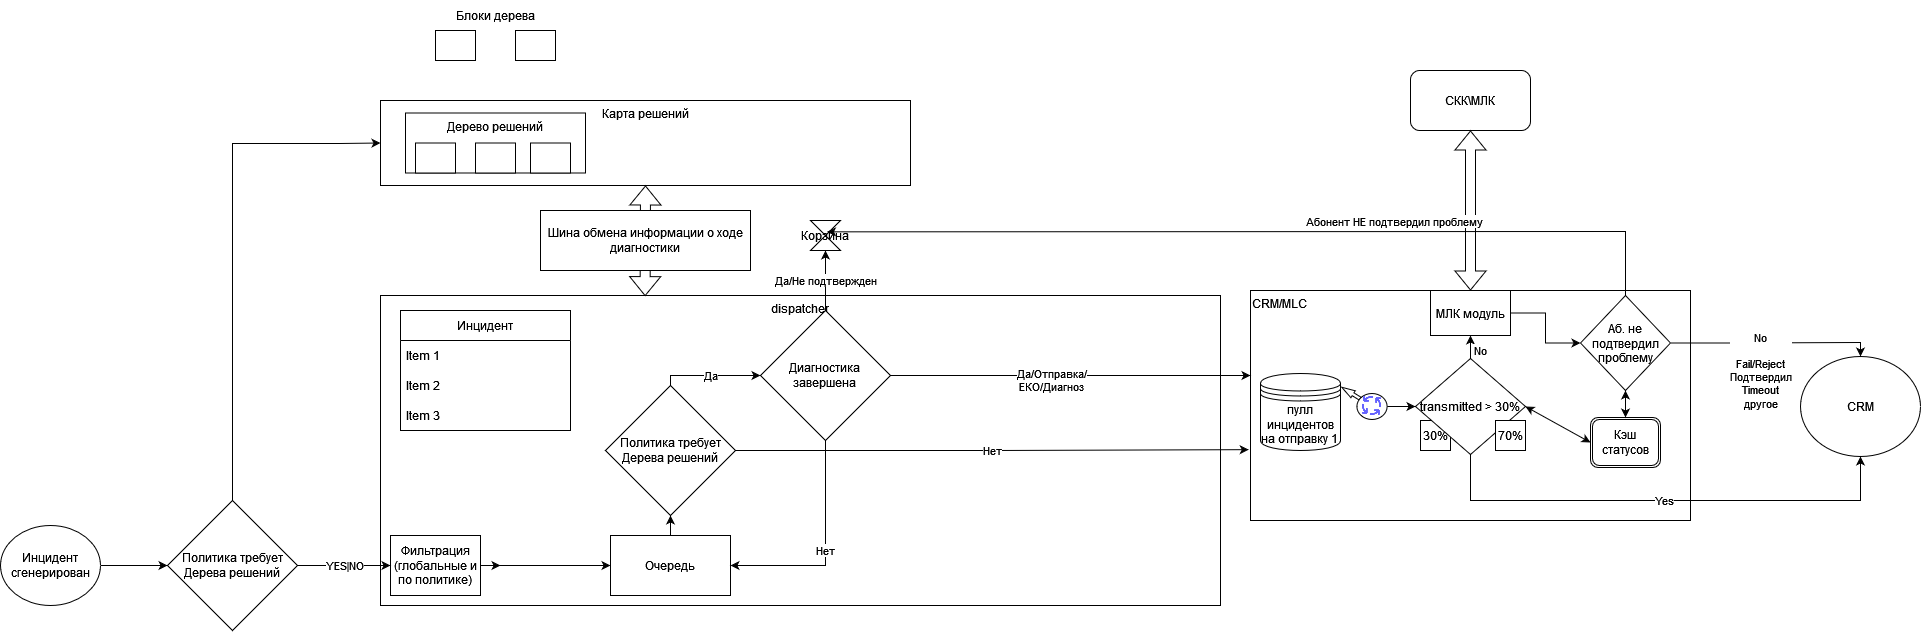

The diagram above was exported from draw.io. Its source (the exported page's mxGraphModel, read from the mxfile embedded in the PNG):
<mxGraphModel dx="1631" dy="1564" grid="1" gridSize="10" guides="1" tooltips="1" connect="1" arrows="1" fold="1" page="1" pageScale="1" pageWidth="827" pageHeight="1169" math="0" shadow="0">
  <root>
    <mxCell id="WIyWlLk6GJQsqaUBKTNV-0" />
    <mxCell id="WIyWlLk6GJQsqaUBKTNV-1" parent="WIyWlLk6GJQsqaUBKTNV-0" />
    <mxCell id="djDSAb_WyATglc0y9gYw-0" value="CRM/MLC" style="rounded=0;whiteSpace=wrap;html=1;verticalAlign=top;align=left;" parent="WIyWlLk6GJQsqaUBKTNV-1" vertex="1">
      <mxGeometry x="670" y="-700" width="440" height="230" as="geometry" />
    </mxCell>
    <mxCell id="_EV_qVA6c29PUxR2aE2G-0" value="&lt;div&gt;пулл инцидентов&lt;/div&gt;&lt;div&gt;на отправку 1&lt;br&gt;&lt;/div&gt;" style="shape=datastore;whiteSpace=wrap;html=1;" vertex="1" parent="WIyWlLk6GJQsqaUBKTNV-1">
      <mxGeometry x="680" y="-617" width="80" height="77" as="geometry" />
    </mxCell>
    <mxCell id="_EV_qVA6c29PUxR2aE2G-5" style="shape=flexArrow;rounded=0;orthogonalLoop=1;jettySize=auto;html=1;entryX=1.01;entryY=0.175;entryDx=0;entryDy=0;entryPerimeter=0;endWidth=3.8222222222222224;endSize=4.112;width=3.3333333333333335;" edge="1" parent="WIyWlLk6GJQsqaUBKTNV-1" source="_EV_qVA6c29PUxR2aE2G-2" target="_EV_qVA6c29PUxR2aE2G-0">
      <mxGeometry relative="1" as="geometry" />
    </mxCell>
    <mxCell id="_EV_qVA6c29PUxR2aE2G-3" value="" style="ellipse;whiteSpace=wrap;html=1;" vertex="1" parent="WIyWlLk6GJQsqaUBKTNV-1">
      <mxGeometry x="776.38" y="-597" width="30.25" height="26" as="geometry" />
    </mxCell>
    <mxCell id="KJY3uLjUVCYj6NTEtNau-0" value="dispatcher" style="rounded=0;whiteSpace=wrap;html=1;verticalAlign=top;" parent="WIyWlLk6GJQsqaUBKTNV-1" vertex="1">
      <mxGeometry x="-200" y="-695" width="840" height="310" as="geometry" />
    </mxCell>
    <mxCell id="KJY3uLjUVCYj6NTEtNau-9" value="Карта решений" style="rounded=0;whiteSpace=wrap;html=1;verticalAlign=top;" parent="WIyWlLk6GJQsqaUBKTNV-1" vertex="1">
      <mxGeometry x="-200" y="-890" width="530" height="85" as="geometry" />
    </mxCell>
    <mxCell id="KJY3uLjUVCYj6NTEtNau-21" value="Дерево решений" style="rounded=0;whiteSpace=wrap;html=1;verticalAlign=top;" parent="WIyWlLk6GJQsqaUBKTNV-1" vertex="1">
      <mxGeometry x="-175" y="-877.5" width="180" height="60" as="geometry" />
    </mxCell>
    <mxCell id="ETW-fuML9bQF59N2iRrc-5" value="" style="edgeStyle=orthogonalEdgeStyle;rounded=0;orthogonalLoop=1;jettySize=auto;html=1;" parent="WIyWlLk6GJQsqaUBKTNV-1" source="7FrQ6a3gZmb76taIYA-T-10" target="ETW-fuML9bQF59N2iRrc-0" edge="1">
      <mxGeometry relative="1" as="geometry" />
    </mxCell>
    <mxCell id="7FrQ6a3gZmb76taIYA-T-10" value="Инцидент сгенерирован" style="ellipse;whiteSpace=wrap;html=1;" parent="WIyWlLk6GJQsqaUBKTNV-1" vertex="1">
      <mxGeometry x="-580" y="-465" width="100" height="80" as="geometry" />
    </mxCell>
    <mxCell id="ETW-fuML9bQF59N2iRrc-2" style="edgeStyle=orthogonalEdgeStyle;rounded=0;orthogonalLoop=1;jettySize=auto;html=1;exitX=1;exitY=0.5;exitDx=0;exitDy=0;" parent="WIyWlLk6GJQsqaUBKTNV-1" source="7FrQ6a3gZmb76taIYA-T-17" edge="1">
      <mxGeometry relative="1" as="geometry">
        <mxPoint x="-80" y="-425" as="targetPoint" />
      </mxGeometry>
    </mxCell>
    <mxCell id="J59C_XerPfCW1K7toUld-0" style="edgeStyle=orthogonalEdgeStyle;rounded=0;orthogonalLoop=1;jettySize=auto;html=1;" parent="WIyWlLk6GJQsqaUBKTNV-1" source="7FrQ6a3gZmb76taIYA-T-17" target="7FrQ6a3gZmb76taIYA-T-19" edge="1">
      <mxGeometry relative="1" as="geometry" />
    </mxCell>
    <mxCell id="7FrQ6a3gZmb76taIYA-T-17" value="Фильтрация (глобальные и по политике)" style="whiteSpace=wrap;html=1;" parent="WIyWlLk6GJQsqaUBKTNV-1" vertex="1">
      <mxGeometry x="-190" y="-455" width="90" height="60" as="geometry" />
    </mxCell>
    <mxCell id="7FrQ6a3gZmb76taIYA-T-43" value="Нет" style="edgeStyle=orthogonalEdgeStyle;rounded=0;orthogonalLoop=1;jettySize=auto;html=1;entryX=-0.004;entryY=0.692;entryDx=0;entryDy=0;entryPerimeter=0;" parent="WIyWlLk6GJQsqaUBKTNV-1" source="KJY3uLjUVCYj6NTEtNau-10" target="djDSAb_WyATglc0y9gYw-0" edge="1">
      <mxGeometry relative="1" as="geometry">
        <mxPoint x="220" y="-425" as="targetPoint" />
      </mxGeometry>
    </mxCell>
    <mxCell id="KJY3uLjUVCYj6NTEtNau-19" style="edgeStyle=orthogonalEdgeStyle;rounded=0;orthogonalLoop=1;jettySize=auto;html=1;" parent="WIyWlLk6GJQsqaUBKTNV-1" source="7FrQ6a3gZmb76taIYA-T-19" target="KJY3uLjUVCYj6NTEtNau-10" edge="1">
      <mxGeometry relative="1" as="geometry" />
    </mxCell>
    <mxCell id="7FrQ6a3gZmb76taIYA-T-19" value="Очередь" style="whiteSpace=wrap;html=1;" parent="WIyWlLk6GJQsqaUBKTNV-1" vertex="1">
      <mxGeometry x="30" y="-455" width="120" height="60" as="geometry" />
    </mxCell>
    <mxCell id="ETW-fuML9bQF59N2iRrc-6" value="YES|NO" style="edgeStyle=orthogonalEdgeStyle;rounded=0;orthogonalLoop=1;jettySize=auto;html=1;" parent="WIyWlLk6GJQsqaUBKTNV-1" source="ETW-fuML9bQF59N2iRrc-0" target="7FrQ6a3gZmb76taIYA-T-17" edge="1">
      <mxGeometry relative="1" as="geometry" />
    </mxCell>
    <mxCell id="KJY3uLjUVCYj6NTEtNau-13" style="edgeStyle=orthogonalEdgeStyle;rounded=0;orthogonalLoop=1;jettySize=auto;html=1;entryX=0;entryY=0.5;entryDx=0;entryDy=0;" parent="WIyWlLk6GJQsqaUBKTNV-1" source="ETW-fuML9bQF59N2iRrc-0" target="KJY3uLjUVCYj6NTEtNau-9" edge="1">
      <mxGeometry relative="1" as="geometry">
        <Array as="points">
          <mxPoint x="-348" y="-847" />
          <mxPoint x="-241" y="-847" />
        </Array>
      </mxGeometry>
    </mxCell>
    <mxCell id="ETW-fuML9bQF59N2iRrc-0" value="Политика требует Дерева решений" style="rhombus;whiteSpace=wrap;html=1;" parent="WIyWlLk6GJQsqaUBKTNV-1" vertex="1">
      <mxGeometry x="-413" y="-490" width="130" height="130" as="geometry" />
    </mxCell>
    <mxCell id="KJY3uLjUVCYj6NTEtNau-4" value="Инцидент" style="swimlane;fontStyle=0;childLayout=stackLayout;horizontal=1;startSize=30;horizontalStack=0;resizeParent=1;resizeParentMax=0;resizeLast=0;collapsible=1;marginBottom=0;" parent="WIyWlLk6GJQsqaUBKTNV-1" vertex="1">
      <mxGeometry x="-180" y="-680" width="170" height="120" as="geometry">
        <mxRectangle x="-190" y="-690" width="100" height="30" as="alternateBounds" />
      </mxGeometry>
    </mxCell>
    <mxCell id="KJY3uLjUVCYj6NTEtNau-5" value="Item 1" style="text;strokeColor=none;fillColor=none;align=left;verticalAlign=middle;spacingLeft=4;spacingRight=4;overflow=hidden;points=[[0,0.5],[1,0.5]];portConstraint=eastwest;rotatable=0;" parent="KJY3uLjUVCYj6NTEtNau-4" vertex="1">
      <mxGeometry y="30" width="170" height="30" as="geometry" />
    </mxCell>
    <mxCell id="KJY3uLjUVCYj6NTEtNau-6" value="Item 2" style="text;strokeColor=none;fillColor=none;align=left;verticalAlign=middle;spacingLeft=4;spacingRight=4;overflow=hidden;points=[[0,0.5],[1,0.5]];portConstraint=eastwest;rotatable=0;" parent="KJY3uLjUVCYj6NTEtNau-4" vertex="1">
      <mxGeometry y="60" width="170" height="30" as="geometry" />
    </mxCell>
    <mxCell id="KJY3uLjUVCYj6NTEtNau-7" value="Item 3" style="text;strokeColor=none;fillColor=none;align=left;verticalAlign=middle;spacingLeft=4;spacingRight=4;overflow=hidden;points=[[0,0.5],[1,0.5]];portConstraint=eastwest;rotatable=0;" parent="KJY3uLjUVCYj6NTEtNau-4" vertex="1">
      <mxGeometry y="90" width="170" height="30" as="geometry" />
    </mxCell>
    <mxCell id="J59C_XerPfCW1K7toUld-4" value="Да" style="edgeStyle=orthogonalEdgeStyle;rounded=0;orthogonalLoop=1;jettySize=auto;html=1;" parent="WIyWlLk6GJQsqaUBKTNV-1" source="KJY3uLjUVCYj6NTEtNau-10" target="J59C_XerPfCW1K7toUld-1" edge="1">
      <mxGeometry relative="1" as="geometry">
        <Array as="points">
          <mxPoint x="90" y="-615" />
        </Array>
      </mxGeometry>
    </mxCell>
    <mxCell id="KJY3uLjUVCYj6NTEtNau-10" value="Политика требует Дерева решений" style="rhombus;whiteSpace=wrap;html=1;" parent="WIyWlLk6GJQsqaUBKTNV-1" vertex="1">
      <mxGeometry x="25" y="-605" width="130" height="130" as="geometry" />
    </mxCell>
    <mxCell id="KJY3uLjUVCYj6NTEtNau-14" value="" style="rounded=0;whiteSpace=wrap;html=1;" parent="WIyWlLk6GJQsqaUBKTNV-1" vertex="1">
      <mxGeometry x="-165" y="-847.5" width="40" height="30" as="geometry" />
    </mxCell>
    <mxCell id="KJY3uLjUVCYj6NTEtNau-15" value="" style="rounded=0;whiteSpace=wrap;html=1;" parent="WIyWlLk6GJQsqaUBKTNV-1" vertex="1">
      <mxGeometry x="-105" y="-847.5" width="40" height="30" as="geometry" />
    </mxCell>
    <mxCell id="KJY3uLjUVCYj6NTEtNau-16" value="" style="rounded=0;whiteSpace=wrap;html=1;" parent="WIyWlLk6GJQsqaUBKTNV-1" vertex="1">
      <mxGeometry x="-50" y="-847.5" width="40" height="30" as="geometry" />
    </mxCell>
    <mxCell id="KJY3uLjUVCYj6NTEtNau-17" value="" style="rounded=0;whiteSpace=wrap;html=1;" parent="WIyWlLk6GJQsqaUBKTNV-1" vertex="1">
      <mxGeometry x="-65" y="-960" width="40" height="30" as="geometry" />
    </mxCell>
    <mxCell id="KJY3uLjUVCYj6NTEtNau-18" value="" style="rounded=0;whiteSpace=wrap;html=1;" parent="WIyWlLk6GJQsqaUBKTNV-1" vertex="1">
      <mxGeometry x="-145" y="-960" width="40" height="30" as="geometry" />
    </mxCell>
    <mxCell id="KJY3uLjUVCYj6NTEtNau-23" value="" style="shape=flexArrow;endArrow=classic;startArrow=classic;html=1;rounded=0;entryX=0.5;entryY=1;entryDx=0;entryDy=0;exitX=0.315;exitY=0.002;exitDx=0;exitDy=0;exitPerimeter=0;" parent="WIyWlLk6GJQsqaUBKTNV-1" source="KJY3uLjUVCYj6NTEtNau-0" target="KJY3uLjUVCYj6NTEtNau-9" edge="1">
      <mxGeometry width="100" height="100" relative="1" as="geometry">
        <mxPoint x="-30" y="-560" as="sourcePoint" />
        <mxPoint x="70" y="-660" as="targetPoint" />
      </mxGeometry>
    </mxCell>
    <mxCell id="J59C_XerPfCW1K7toUld-6" value="Нет" style="edgeStyle=orthogonalEdgeStyle;rounded=0;orthogonalLoop=1;jettySize=auto;html=1;" parent="WIyWlLk6GJQsqaUBKTNV-1" source="J59C_XerPfCW1K7toUld-1" target="7FrQ6a3gZmb76taIYA-T-19" edge="1">
      <mxGeometry relative="1" as="geometry">
        <Array as="points">
          <mxPoint x="245" y="-425" />
        </Array>
      </mxGeometry>
    </mxCell>
    <mxCell id="J59C_XerPfCW1K7toUld-7" value="&lt;div&gt;Да/Отправка/&lt;/div&gt;&lt;div&gt;ЕКО/Диагноз&lt;/div&gt;" style="edgeStyle=orthogonalEdgeStyle;rounded=0;orthogonalLoop=1;jettySize=auto;html=1;exitX=1;exitY=0.5;exitDx=0;exitDy=0;" parent="WIyWlLk6GJQsqaUBKTNV-1" source="J59C_XerPfCW1K7toUld-1" edge="1">
      <mxGeometry x="-0.1046" y="-5" relative="1" as="geometry">
        <mxPoint x="670" y="-615" as="targetPoint" />
        <mxPoint as="offset" />
      </mxGeometry>
    </mxCell>
    <mxCell id="J59C_XerPfCW1K7toUld-9" value="Да/Не подтвержден" style="edgeStyle=orthogonalEdgeStyle;rounded=0;orthogonalLoop=1;jettySize=auto;html=1;" parent="WIyWlLk6GJQsqaUBKTNV-1" source="J59C_XerPfCW1K7toUld-1" target="J59C_XerPfCW1K7toUld-8" edge="1">
      <mxGeometry relative="1" as="geometry" />
    </mxCell>
    <mxCell id="J59C_XerPfCW1K7toUld-1" value="Диагностика&lt;br&gt;завершена" style="rhombus;whiteSpace=wrap;html=1;" parent="WIyWlLk6GJQsqaUBKTNV-1" vertex="1">
      <mxGeometry x="180" y="-680" width="130" height="130" as="geometry" />
    </mxCell>
    <mxCell id="J59C_XerPfCW1K7toUld-8" value="Корзина" style="shape=collate;whiteSpace=wrap;html=1;" parent="WIyWlLk6GJQsqaUBKTNV-1" vertex="1">
      <mxGeometry x="230" y="-770" width="30" height="30" as="geometry" />
    </mxCell>
    <mxCell id="KJY3uLjUVCYj6NTEtNau-24" value="Шина обмена информации о ходе диагностики" style="rounded=0;whiteSpace=wrap;html=1;" parent="WIyWlLk6GJQsqaUBKTNV-1" vertex="1">
      <mxGeometry x="-40" y="-780" width="210" height="60" as="geometry" />
    </mxCell>
    <mxCell id="J59C_XerPfCW1K7toUld-10" value="Блоки дерева" style="text;html=1;strokeColor=none;fillColor=none;align=center;verticalAlign=middle;whiteSpace=wrap;rounded=0;" parent="WIyWlLk6GJQsqaUBKTNV-1" vertex="1">
      <mxGeometry x="-187.5" y="-990" width="205" height="30" as="geometry" />
    </mxCell>
    <mxCell id="djDSAb_WyATglc0y9gYw-7" value="СКК\МЛК" style="rounded=1;whiteSpace=wrap;html=1;" parent="WIyWlLk6GJQsqaUBKTNV-1" vertex="1">
      <mxGeometry x="830" y="-920" width="120" height="60" as="geometry" />
    </mxCell>
    <mxCell id="djDSAb_WyATglc0y9gYw-8" value="" style="shape=flexArrow;endArrow=classic;startArrow=classic;html=1;rounded=0;exitX=0.5;exitY=0;exitDx=0;exitDy=0;" parent="WIyWlLk6GJQsqaUBKTNV-1" source="_EV_qVA6c29PUxR2aE2G-7" edge="1" target="djDSAb_WyATglc0y9gYw-7">
      <mxGeometry width="100" height="100" relative="1" as="geometry">
        <mxPoint x="719.6600000000001" y="-749.38" as="sourcePoint" />
        <mxPoint x="720.06" y="-860" as="targetPoint" />
      </mxGeometry>
    </mxCell>
    <mxCell id="djDSAb_WyATglc0y9gYw-9" value="Абонент НЕ подтвердил проблему" style="rounded=0;orthogonalLoop=1;jettySize=auto;html=1;entryX=0.55;entryY=0.378;entryDx=0;entryDy=0;entryPerimeter=0;exitX=0.5;exitY=0;exitDx=0;exitDy=0;" parent="WIyWlLk6GJQsqaUBKTNV-1" source="_EV_qVA6c29PUxR2aE2G-14" target="J59C_XerPfCW1K7toUld-8" edge="1">
      <mxGeometry x="-0.3152" y="-10" relative="1" as="geometry">
        <mxPoint x="760" y="-640" as="sourcePoint" />
        <mxPoint x="255" y="-730" as="targetPoint" />
        <Array as="points">
          <mxPoint x="1045" y="-759" />
        </Array>
        <mxPoint as="offset" />
      </mxGeometry>
    </mxCell>
    <mxCell id="djDSAb_WyATglc0y9gYw-13" value="CRM" style="ellipse;whiteSpace=wrap;html=1;" parent="WIyWlLk6GJQsqaUBKTNV-1" vertex="1">
      <mxGeometry x="1220" y="-634" width="120" height="100" as="geometry" />
    </mxCell>
    <mxCell id="djDSAb_WyATglc0y9gYw-15" value="30%" style="rounded=0;whiteSpace=wrap;html=1;" parent="WIyWlLk6GJQsqaUBKTNV-1" vertex="1">
      <mxGeometry x="840" y="-570" width="30" height="30" as="geometry" />
    </mxCell>
    <mxCell id="_EV_qVA6c29PUxR2aE2G-9" style="edgeStyle=none;rounded=0;orthogonalLoop=1;jettySize=auto;html=1;entryX=0;entryY=0.5;entryDx=0;entryDy=0;exitX=1;exitY=0.5;exitDx=0;exitDy=0;" edge="1" parent="WIyWlLk6GJQsqaUBKTNV-1" source="_EV_qVA6c29PUxR2aE2G-3" target="_EV_qVA6c29PUxR2aE2G-6">
      <mxGeometry relative="1" as="geometry" />
    </mxCell>
    <mxCell id="_EV_qVA6c29PUxR2aE2G-2" value="" style="shape=image;html=1;verticalAlign=top;verticalLabelPosition=bottom;labelBackgroundColor=#ffffff;imageAspect=0;aspect=fixed;image=https://cdn1.iconfinder.com/data/icons/unicons-line-vol-5/24/process-128.png" vertex="1" parent="WIyWlLk6GJQsqaUBKTNV-1">
      <mxGeometry x="780" y="-596" width="23" height="23" as="geometry" />
    </mxCell>
    <mxCell id="_EV_qVA6c29PUxR2aE2G-12" value="No" style="edgeStyle=none;rounded=0;orthogonalLoop=1;jettySize=auto;html=1;" edge="1" parent="WIyWlLk6GJQsqaUBKTNV-1" source="_EV_qVA6c29PUxR2aE2G-6" target="_EV_qVA6c29PUxR2aE2G-7">
      <mxGeometry x="-0.3043" y="-10" relative="1" as="geometry">
        <mxPoint as="offset" />
      </mxGeometry>
    </mxCell>
    <mxCell id="_EV_qVA6c29PUxR2aE2G-13" value="&lt;div&gt;Yes&lt;/div&gt;" style="edgeStyle=orthogonalEdgeStyle;rounded=0;orthogonalLoop=1;jettySize=auto;html=1;entryX=0.5;entryY=1;entryDx=0;entryDy=0;exitX=0.5;exitY=1;exitDx=0;exitDy=0;" edge="1" parent="WIyWlLk6GJQsqaUBKTNV-1" source="_EV_qVA6c29PUxR2aE2G-6" target="djDSAb_WyATglc0y9gYw-13">
      <mxGeometry relative="1" as="geometry">
        <Array as="points">
          <mxPoint x="890" y="-490" />
          <mxPoint x="1280" y="-490" />
        </Array>
      </mxGeometry>
    </mxCell>
    <mxCell id="_EV_qVA6c29PUxR2aE2G-6" value="&lt;div&gt;transmitted &amp;gt; 30%&lt;br&gt;&lt;/div&gt;" style="rhombus;whiteSpace=wrap;html=1;" vertex="1" parent="WIyWlLk6GJQsqaUBKTNV-1">
      <mxGeometry x="835" y="-632" width="110" height="96" as="geometry" />
    </mxCell>
    <mxCell id="_EV_qVA6c29PUxR2aE2G-15" value="" style="edgeStyle=orthogonalEdgeStyle;rounded=0;orthogonalLoop=1;jettySize=auto;html=1;" edge="1" parent="WIyWlLk6GJQsqaUBKTNV-1" source="_EV_qVA6c29PUxR2aE2G-7" target="_EV_qVA6c29PUxR2aE2G-14">
      <mxGeometry relative="1" as="geometry" />
    </mxCell>
    <mxCell id="_EV_qVA6c29PUxR2aE2G-7" value="МЛК модуль" style="whiteSpace=wrap;html=1;" vertex="1" parent="WIyWlLk6GJQsqaUBKTNV-1">
      <mxGeometry x="850" y="-700" width="80" height="45" as="geometry" />
    </mxCell>
    <mxCell id="_EV_qVA6c29PUxR2aE2G-10" value="70%" style="rounded=0;whiteSpace=wrap;html=1;" vertex="1" parent="WIyWlLk6GJQsqaUBKTNV-1">
      <mxGeometry x="915" y="-570" width="30" height="30" as="geometry" />
    </mxCell>
    <mxCell id="_EV_qVA6c29PUxR2aE2G-14" value="Аб. не подтвердил проблему" style="rhombus;whiteSpace=wrap;html=1;" vertex="1" parent="WIyWlLk6GJQsqaUBKTNV-1">
      <mxGeometry x="1000" y="-695" width="90" height="95" as="geometry" />
    </mxCell>
    <mxCell id="_EV_qVA6c29PUxR2aE2G-30" value="Кэш статусов" style="shape=ext;double=1;rounded=1;whiteSpace=wrap;html=1;" vertex="1" parent="WIyWlLk6GJQsqaUBKTNV-1">
      <mxGeometry x="1010" y="-573" width="70" height="50" as="geometry" />
    </mxCell>
    <mxCell id="_EV_qVA6c29PUxR2aE2G-31" value="" style="endArrow=classic;startArrow=classic;html=1;rounded=0;entryX=0.5;entryY=1;entryDx=0;entryDy=0;exitX=0.5;exitY=0;exitDx=0;exitDy=0;" edge="1" parent="WIyWlLk6GJQsqaUBKTNV-1" source="_EV_qVA6c29PUxR2aE2G-30" target="_EV_qVA6c29PUxR2aE2G-14">
      <mxGeometry width="50" height="50" relative="1" as="geometry">
        <mxPoint x="890" y="-550" as="sourcePoint" />
        <mxPoint x="940" y="-600" as="targetPoint" />
      </mxGeometry>
    </mxCell>
    <mxCell id="_EV_qVA6c29PUxR2aE2G-32" value="" style="endArrow=classic;startArrow=classic;html=1;rounded=0;entryX=1;entryY=0.5;entryDx=0;entryDy=0;exitX=0;exitY=0.5;exitDx=0;exitDy=0;" edge="1" parent="WIyWlLk6GJQsqaUBKTNV-1" source="_EV_qVA6c29PUxR2aE2G-30" target="_EV_qVA6c29PUxR2aE2G-6">
      <mxGeometry width="50" height="50" relative="1" as="geometry">
        <mxPoint x="1055" y="-563" as="sourcePoint" />
        <mxPoint x="1055" y="-590" as="targetPoint" />
      </mxGeometry>
    </mxCell>
    <mxCell id="_EV_qVA6c29PUxR2aE2G-16" value="&lt;div&gt;No&lt;/div&gt;&lt;div&gt;&lt;br&gt;&lt;/div&gt;Fail/Reject&lt;br&gt;Подтвердил&lt;br&gt;Timeout&lt;br&gt;другое" style="edgeStyle=orthogonalEdgeStyle;rounded=0;orthogonalLoop=1;jettySize=auto;html=1;entryX=0.5;entryY=0;entryDx=0;entryDy=0;" edge="1" parent="WIyWlLk6GJQsqaUBKTNV-1" source="_EV_qVA6c29PUxR2aE2G-14" target="djDSAb_WyATglc0y9gYw-13">
      <mxGeometry x="-0.1187" y="-28" relative="1" as="geometry">
        <Array as="points">
          <mxPoint x="1155" y="-648" />
          <mxPoint x="1280" y="-648" />
        </Array>
        <mxPoint as="offset" />
      </mxGeometry>
    </mxCell>
  </root>
</mxGraphModel>